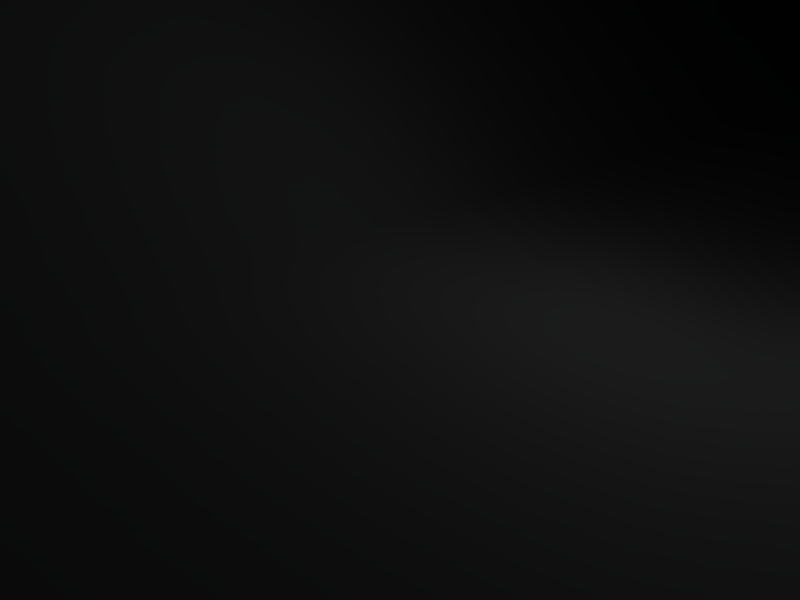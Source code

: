 # Source: slimetube.blend  (saved by Blender 2.49.0; exported with 4.5.12 LTS)
import bpy
from mathutils import Matrix  # noqa: F401  (used for matrix-valued properties, if any)

bpy.ops.wm.read_factory_settings(use_empty=True)
scene = bpy.context.scene
scene.name = 'Scene'

# ---- collections
col_collection_1 = bpy.data.collections.new('Collection 1'); scene.collection.children.link(col_collection_1)

# ---- world
world_world = bpy.data.worlds.new('World'); scene.world = world_world
world_world.color = (0.05656, 0.2208, 0.4)
world_world.use_sun_shadow = False
world_world.sun_shadow_jitter_overblur = 0.0
world_world.cycles.sampling_method = 'MANUAL'
world_world.cycles.sample_map_resolution = 256

# ---- cameras
cam_camera = bpy.data.cameras.new('Camera')
cam_camera.passepartout_alpha = 0.2
cam_camera.clip_end = 100.0
cam_camera.lens = 35.0
cam_camera.ortho_scale = 7.314
cam_camera.show_passepartout = False
cam_camera.show_safe_areas = True
cam_camera.dof.focus_distance = 0.0
cam_camera.dof.aperture_fstop = 128.0

# ---- lights
light_spot = bpy.data.lights.new('Spot', 'POINT')
light_spot.transmission_factor = 0.0
light_spot.cutoff_distance = 30.0
light_spot.energy = 100.0
light_spot.shadow_buffer_clip_start = 1.001
light_spot.shadow_soft_size = 1.0
light_spot.shadow_maximum_resolution = 0.006
light_spot.use_absolute_resolution = True
light_spot.cycles.use_multiple_importance_sampling = False

# ---- meshes
me_mesh = bpy.data.meshes.new('Mesh')
me_mesh.from_pydata([(-22.77, 77.84, 4.845), (-22.07, 130.4, 4.845), (-19.99, 130.4, 0.5604), (-19.99, 77.84, 0.5604), (-22.07, 77.84, 9.742), (-22.07, 130.4, 10.66), (-19.29, 77.84, 14.03), (-19.29, 130.4, 14.64), (-14.95, 77.84, 16.78), (-14.26, 130.4, 16.78), (-10.09, 77.84, 16.17), (-9.393, 130.4, 16.17), (-5.918, 77.84, 13.42), (-5.223, 130.4, 13.42), (-3.139, 77.84, 9.13), (-3.139, 130.4, 9.13), (-3.834, 77.84, 4.233), (-3.139, 130.4, 4.233), (-6.613, 77.84, -0.05171), (-5.918, 130.4, -0.05171), (-10.78, 77.84, -2.806), (-10.78, 130.4, -2.194), (-15.82, 77.84, -2.194), (-15.82, 130.4, -2.194), (-11.48, 23.03, 5.95), (-9.393, 23.03, 1.665), (-10.78, 23.03, 10.85), (-8.003, 23.03, 14.83), (-3.139, 23.03, 16.97), (1.899, 23.03, 16.36), (6.068, 24.01, 13.6), (8.153, 24.01, 8.705), (7.458, 24.01, 3.808), (4.678, 24.01, -0.4771), (-0.1857, 24.01, -2.007), (-5.223, 23.03, -2.007), (2.594, -32.38, 22.14), (3.983, -32.38, 17.24), (3.983, -30.43, 27.03), (7.458, -29.46, 30.4), (12.32, -27.51, 31.32), (17.36, -27.51, 29.79), (20.83, -27.51, 26.42), (21.53, -27.51, 21.52), (20.14, -28.49, 16.32), (16.66, -29.46, 12.95), (11.63, -30.43, 12.34), (7.458, -32.38, 13.57), (1.204, -72.47, 46.56), (2.594, -73.45, 41.66), (1.899, -72.47, 51.46), (4.678, -72.47, 55.74), (8.847, -73.45, 57.58), (13.71, -75.39, 56.96), (17.36, -78.31, 54.21), (18.75, -79.29, 49.31), (18.05, -80.26, 44.42), (15.27, -79.29, 40.13), (10.93, -78.31, 37.99), (6.068, -75.39, 38.6), (-7.308, -112.9, 55.65), (-5.918, -112.9, 51.37), (-7.308, -112.9, 61.16), (-3.834, -112.9, 64.83), (0.5091, -112.9, 66.67), (6.068, -112.9, 66.06), (9.542, -112.9, 63.3), (11.63, -112.9, 58.41), (10.93, -112.9, 53.51), (8.153, -112.9, 49.22), (3.289, -112.9, 47.69), (-1.749, -112.9, 47.69), (-15.82, -116.8, 54.73), (-7.308, -112.9, 55.65), (-5.918, -112.9, 51.37), (-12.17, -116.8, 45.86), (-14.95, -116.8, 63.92), (-7.308, -112.9, 61.16), (-9.393, -116.8, 71.87), (-3.834, -112.9, 64.83), (-0.1857, -117.8, 75.24), (0.5091, -112.9, 66.67), (8.847, -116.8, 73.71), (6.068, -112.9, 66.06), (16.66, -116.8, 68.2), (9.542, -112.9, 63.3), (20.14, -116.8, 59.63), (11.63, -112.9, 58.41), (18.75, -116.8, 50.76), (10.93, -112.9, 53.51), (13.02, -116.8, 42.8), (8.153, -112.9, 49.22), (4.678, -116.8, 39.43), (3.289, -112.9, 47.69), (-4.529, -116.8, 40.04), (-1.749, -112.9, 47.69), (-21.03, 130.4, 2.703), (-19.99, 104.1, 0.5604), (-21.38, 77.84, 2.703), (-22.42, 104.1, 4.845), (-22.42, 77.84, 7.294), (-22.07, 130.4, 7.753), (-20.68, 130.4, 12.65), (-22.07, 104.1, 10.2), (-16.78, 130.4, 15.71), (-19.29, 104.1, 14.33), (-17.12, 77.84, 15.4), (-9.74, 104.1, 16.17), (-11.82, 130.4, 16.48), (-14.6, 104.1, 16.78), (-12.52, 77.84, 16.48), (-5.571, 104.1, 13.42), (-7.308, 130.4, 14.79), (-3.139, 104.1, 9.13), (-4.181, 130.4, 11.27), (-3.486, 104.1, 4.233), (-3.139, 130.4, 6.682), (-6.266, 104.1, -0.05171), (-4.529, 130.4, 2.091), (-5.223, 77.84, 2.091), (-10.78, 104.1, -2.5), (-8.35, 130.4, -1.123), (-8.698, 77.84, -1.429), (-15.82, 104.1, -2.194), (-13.3, 130.4, -2.194), (-13.3, 77.84, -2.5), (-17.9, 130.4, -0.8169), (-17.12, 51.55, 5.304), (-14.69, 51.55, 1.02), (-10.43, 23.03, 3.808), (-20.68, 77.84, 11.88), (-16.43, 51.55, 10.2), (-9.393, 23.03, 12.84), (-9.045, 51.55, 16.78), (-13.65, 51.55, 14.33), (-0.62, 23.03, 16.66), (-8.003, 77.84, 14.79), (-4.094, 51.55, 16.17), (-4.529, 77.84, 11.27), (0.07486, 52.04, 13.42), (7.11, 24.01, 11.15), (-3.486, 77.84, 6.682), (2.507, 52.04, 8.824), (1.812, 52.04, 3.927), (-0.9674, 52.04, -0.3578), (-5.484, 52.04, -2.5), (-2.705, 23.52, -2.007), (-17.9, 77.84, -0.8169), (-10.52, 51.55, -2.194), (-2.705, -4.486, 5.903), (3.289, -32.38, 19.69), (-11.13, 23.03, 8.399), (-4.442, -4.486, 10.49), (-3.399, -3.513, 15.39), (4.591, -2.053, 20.59), (-5.571, 23.03, 15.9), (-0.2726, -3.026, 19.06), (9.629, -2.053, 19.52), (14.84, -27.51, 30.55), (3.983, 23.52, 14.98), (14.84, -1.566, 11.57), (13.45, -1.566, 16.46), (21.18, -27.51, 23.97), (7.805, 24.01, 6.256), (6.068, 24.01, 1.665), (13.8, -2.053, 6.515), (5.721, -3.026, 1.618), (2.246, 24.01, -1.242), (10.67, -2.539, 2.69), (14.15, -29.95, 12.65), (1.117, -4.486, 2.23), (-7.308, 23.03, -0.171), (5.721, -32.38, 15.4), (1.899, -53.08, 34.53), (3.289, -53.57, 29.64), (1.899, -72.96, 44.11), (2.941, -52.11, 39.43), (3.289, -31.41, 24.58), (6.068, -51.62, 43.26), (5.721, -29.95, 28.72), (3.289, -72.47, 53.6), (10.58, -51.13, 44.63), (9.89, -28.49, 30.86), (6.763, -72.96, 56.66), (19.1, -53.57, 40.5), (19.1, -27.51, 28.1), (15.54, -52.11, 43.56), (15.54, -76.85, 55.59), (20.14, -54.05, 35.6), (18.05, -78.8, 51.76), (19.1, -55.03, 30.55), (20.83, -28.0, 18.92), (18.4, -79.77, 46.86), (15.97, -55.03, 26.73), (18.4, -28.97, 14.64), (13.1, -78.8, 39.06), (6.763, -54.54, 26.27), (9.542, -31.41, 12.95), (11.28, -55.03, 25.35), (8.5, -76.85, 38.29), (-6.613, -112.9, 53.51), (1.551, -72.47, 49.01), (-3.052, -92.99, 52.13), (-7.308, -112.9, 58.41), (0.4223, -92.99, 61.31), (-2.705, -92.99, 57.34), (-5.571, -112.9, 63.0), (4.678, -93.47, 63.15), (-1.662, -112.9, 65.75), (11.28, -74.42, 57.27), (3.289, -112.9, 66.36), (9.89, -94.45, 62.54), (7.805, -112.9, 64.68), (15.19, -96.39, 54.89), (13.45, -95.91, 59.78), (10.58, -112.9, 60.86), (14.49, -96.88, 49.99), (11.28, -112.9, 55.96), (11.71, -96.39, 45.71), (16.66, -79.77, 42.27), (9.542, -112.9, 51.37), (7.11, -95.91, 43.87), (5.721, -112.9, 48.46), (0.7697, -112.9, 47.69), (-1.662, -93.47, 47.54), (4.331, -74.42, 40.13), (2.159, -94.45, 44.17), (-3.834, -112.9, 49.53), (-6.613, -112.9, 53.51), (-9.045, -114.9, 48.61), (-14.0, -116.8, 50.3), (-7.308, -112.9, 58.41), (-11.56, -114.9, 55.19), (-15.39, -116.8, 59.33), (-5.571, -112.9, 63.0), (-11.13, -114.9, 62.54), (-12.17, -116.8, 67.89), (0.1617, -115.4, 70.96), (-1.662, -112.9, 65.75), (-6.613, -114.9, 68.35), (-4.789, -117.3, 73.56), (7.458, -114.9, 69.88), (3.289, -112.9, 66.36), (4.331, -117.3, 74.48), (7.805, -112.9, 64.68), (12.76, -116.8, 70.96), (15.88, -114.9, 59.02), (10.58, -112.9, 60.86), (13.1, -114.9, 65.75), (18.4, -116.8, 63.92), (14.84, -114.9, 52.13), (11.28, -112.9, 55.96), (19.44, -116.8, 55.19), (9.542, -112.9, 51.37), (15.88, -116.8, 46.78), (5.721, -112.9, 48.46), (10.58, -114.9, 46.01), (8.847, -116.8, 41.11), (-3.139, -114.9, 43.87), (0.7697, -112.9, 47.69), (3.983, -114.9, 43.56), (0.07486, -116.8, 39.74), (-3.834, -112.9, 49.53), (-8.35, -116.8, 42.95), (-21.21, 104.1, 2.703), (-22.25, 104.1, 7.523), (-20.68, 104.1, 12.27), (-16.95, 104.1, 15.56), (-12.17, 104.1, 16.48), (-7.655, 104.1, 14.79), (-4.355, 104.1, 11.27), (-3.313, 104.1, 6.682), (-4.876, 104.1, 2.091), (-8.524, 104.1, -1.276), (-13.3, 104.1, -2.347), (-17.9, 104.1, -0.8169), (-15.91, 51.55, 3.162), (-16.78, 51.55, 7.753), (-15.04, 51.55, 12.27), (-11.35, 51.55, 15.56), (-6.57, 51.55, 16.48), (-2.01, 51.8, 14.79), (1.291, 52.04, 11.12), (2.159, 52.04, 6.376), (0.4223, 52.04, 1.785), (-3.226, 52.04, -1.429), (-8.003, 51.8, -2.347), (-12.61, 51.55, -0.5873), (-3.573, -4.486, 8.199), (-3.921, -3.999, 12.94), (-1.836, -3.269, 17.23), (2.159, -2.539, 19.83), (7.11, -2.053, 20.06), (11.54, -1.809, 17.99), (14.15, -1.566, 14.01), (14.32, -1.809, 9.04), (12.23, -2.296, 4.602), (8.196, -2.783, 2.154), (3.419, -3.756, 1.924), (-0.7937, -4.486, 4.067), (2.594, -53.32, 32.09), (2.42, -52.59, 36.98), (4.505, -51.86, 41.34), (8.326, -51.38, 43.95), (13.06, -51.62, 44.1), (17.32, -52.84, 42.03), (19.62, -53.81, 38.05), (19.62, -54.54, 33.08), (17.53, -55.03, 28.64), (13.62, -55.03, 26.04), (9.021, -54.78, 25.81), (5.026, -54.05, 27.95), (-2.357, -93.23, 49.84), (-2.878, -92.99, 54.73), (-1.141, -92.99, 59.33), (2.55, -93.23, 62.23), (7.284, -93.96, 62.84), (11.67, -95.18, 61.16), (14.32, -96.15, 57.34), (14.84, -96.64, 52.44), (13.1, -96.64, 47.85), (9.412, -96.15, 44.79), (4.635, -95.18, 44.02), (0.2486, -93.96, 45.86), (-10.3, -114.9, 51.9), (-11.35, -114.9, 58.87), (-8.871, -114.9, 65.45), (-3.226, -115.1, 69.65), (3.81, -115.1, 70.42), (10.28, -114.9, 67.82), (14.49, -114.9, 62.39), (15.36, -114.9, 55.58), (12.71, -114.9, 49.07), (7.284, -114.9, 44.79), (0.4223, -114.9, 43.72), (-6.092, -114.9, 46.24)], [], [(96, 2, 97, 264), (1, 96, 264, 99), (264, 97, 3, 98), (98, 0, 99, 264), (100, 4, 103, 265), (0, 100, 265, 99), (265, 103, 5, 101), (99, 265, 101, 1), (102, 5, 103, 266), (7, 102, 266, 105), (266, 103, 4, 130), (105, 266, 130, 6), (104, 7, 105, 267), (9, 104, 267, 109), (267, 105, 6, 106), (109, 267, 106, 8), (108, 9, 109, 268), (11, 108, 268, 107), (268, 109, 8, 110), (107, 268, 110, 10), (112, 11, 107, 269), (13, 112, 269, 111), (269, 107, 10, 136), (111, 269, 136, 12), (114, 13, 111, 270), (15, 114, 270, 113), (270, 111, 12, 138), (113, 270, 138, 14), (116, 15, 113, 271), (17, 116, 271, 115), (271, 113, 14, 141), (115, 271, 141, 16), (118, 17, 115, 272), (19, 118, 272, 117), (272, 115, 16, 119), (117, 272, 119, 18), (121, 19, 117, 273), (21, 121, 273, 120), (273, 117, 18, 122), (120, 273, 122, 20), (124, 21, 120, 274), (23, 124, 274, 123), (274, 120, 20, 125), (123, 274, 125, 22), (126, 23, 123, 275), (2, 126, 275, 97), (275, 123, 22, 147), (97, 275, 147, 3), (98, 3, 128, 276), (0, 98, 276, 127), (276, 128, 25, 129), (127, 276, 129, 24), (100, 0, 127, 277), (4, 100, 277, 131), (277, 127, 24, 151), (131, 277, 151, 26), (130, 4, 131, 278), (6, 130, 278, 134), (278, 131, 26, 132), (134, 278, 132, 27), (106, 6, 134, 279), (8, 106, 279, 133), (279, 134, 27, 155), (133, 279, 155, 28), (110, 8, 133, 280), (10, 110, 280, 137), (280, 133, 28, 135), (137, 280, 135, 29), (136, 10, 137, 281), (12, 136, 281, 139), (281, 137, 29, 159), (139, 281, 159, 30), (138, 12, 139, 282), (14, 138, 282, 142), (282, 139, 30, 140), (142, 282, 140, 31), (141, 14, 142, 283), (16, 141, 283, 143), (283, 142, 31, 163), (143, 283, 163, 32), (119, 16, 143, 284), (18, 119, 284, 144), (284, 143, 32, 164), (144, 284, 164, 33), (122, 18, 144, 285), (20, 122, 285, 145), (285, 144, 33, 167), (145, 285, 167, 34), (125, 20, 145, 286), (22, 125, 286, 148), (286, 145, 34, 146), (148, 286, 146, 35), (147, 22, 148, 287), (3, 147, 287, 128), (287, 148, 35, 171), (128, 287, 171, 25), (129, 25, 149, 288), (24, 129, 288, 152), (288, 149, 37, 150), (152, 288, 150, 36), (151, 24, 152, 289), (26, 151, 289, 153), (289, 152, 36, 177), (153, 289, 177, 38), (132, 26, 153, 290), (27, 132, 290, 156), (290, 153, 38, 179), (156, 290, 179, 39), (155, 27, 156, 291), (28, 155, 291, 154), (291, 156, 39, 182), (154, 291, 182, 40), (135, 28, 154, 292), (29, 135, 292, 157), (292, 154, 40, 158), (157, 292, 158, 41), (159, 29, 157, 293), (30, 159, 293, 161), (293, 157, 41, 185), (161, 293, 185, 42), (140, 30, 161, 294), (31, 140, 294, 160), (294, 161, 42, 162), (160, 294, 162, 43), (163, 31, 160, 295), (32, 163, 295, 165), (295, 160, 43, 191), (165, 295, 191, 44), (164, 32, 165, 296), (33, 164, 296, 168), (296, 165, 44, 194), (168, 296, 194, 45), (167, 33, 168, 297), (34, 167, 297, 166), (297, 168, 45, 169), (166, 297, 169, 46), (146, 34, 166, 298), (35, 146, 298, 170), (298, 166, 46, 197), (170, 298, 197, 47), (171, 35, 170, 299), (25, 171, 299, 149), (299, 170, 47, 172), (149, 299, 172, 37), (150, 37, 174, 300), (36, 150, 300, 173), (300, 174, 49, 175), (173, 300, 175, 48), (177, 36, 173, 301), (38, 177, 301, 176), (301, 173, 48, 201), (176, 301, 201, 50), (179, 38, 176, 302), (39, 179, 302, 178), (302, 176, 50, 180), (178, 302, 180, 51), (182, 39, 178, 303), (40, 182, 303, 181), (303, 178, 51, 183), (181, 303, 183, 52), (158, 40, 181, 304), (41, 158, 304, 186), (304, 181, 52, 209), (186, 304, 209, 53), (185, 41, 186, 305), (42, 185, 305, 184), (305, 186, 53, 187), (184, 305, 187, 54), (162, 42, 184, 306), (43, 162, 306, 188), (306, 184, 54, 189), (188, 306, 189, 55), (191, 43, 188, 307), (44, 191, 307, 190), (307, 188, 55, 192), (190, 307, 192, 56), (194, 44, 190, 308), (45, 194, 308, 193), (308, 190, 56, 219), (193, 308, 219, 57), (169, 45, 193, 309), (46, 169, 309, 198), (309, 193, 57, 195), (198, 309, 195, 58), (197, 46, 198, 310), (47, 197, 310, 196), (310, 198, 58, 199), (196, 310, 199, 59), (172, 47, 196, 311), (37, 172, 311, 174), (311, 196, 59, 225), (174, 311, 225, 49), (175, 49, 224, 312), (48, 175, 312, 202), (312, 224, 61, 200), (202, 312, 200, 60), (201, 48, 202, 313), (50, 201, 313, 205), (313, 202, 60, 203), (205, 313, 203, 62), (180, 50, 205, 314), (51, 180, 314, 204), (314, 205, 62, 206), (204, 314, 206, 63), (183, 51, 204, 315), (52, 183, 315, 207), (315, 204, 63, 208), (207, 315, 208, 64), (209, 52, 207, 316), (53, 209, 316, 211), (316, 207, 64, 210), (211, 316, 210, 65), (187, 53, 211, 317), (54, 187, 317, 214), (317, 211, 65, 212), (214, 317, 212, 66), (189, 54, 214, 318), (55, 189, 318, 213), (318, 214, 66, 215), (213, 318, 215, 67), (192, 55, 213, 319), (56, 192, 319, 216), (319, 213, 67, 217), (216, 319, 217, 68), (219, 56, 216, 320), (57, 219, 320, 218), (320, 216, 68, 220), (218, 320, 220, 69), (195, 57, 218, 321), (58, 195, 321, 221), (321, 218, 69, 222), (221, 321, 222, 70), (199, 58, 221, 322), (59, 199, 322, 226), (322, 221, 70, 223), (226, 322, 223, 71), (225, 59, 226, 323), (49, 225, 323, 224), (323, 226, 71, 227), (224, 323, 227, 61), (232, 72, 230, 324), (73, 232, 324, 228), (324, 230, 75, 229), (228, 324, 229, 74), (235, 76, 233, 325), (77, 235, 325, 231), (325, 233, 72, 232), (231, 325, 232, 73), (239, 78, 236, 326), (79, 239, 326, 234), (326, 236, 76, 235), (234, 326, 235, 77), (237, 80, 240, 327), (81, 237, 327, 238), (327, 240, 78, 239), (238, 327, 239, 79), (241, 82, 243, 328), (83, 241, 328, 242), (328, 243, 80, 237), (242, 328, 237, 81), (248, 84, 245, 329), (85, 248, 329, 244), (329, 245, 82, 241), (244, 329, 241, 83), (246, 86, 249, 330), (87, 246, 330, 247), (330, 249, 84, 248), (247, 330, 248, 85), (250, 88, 252, 331), (89, 250, 331, 251), (331, 252, 86, 246), (251, 331, 246, 87), (256, 90, 254, 332), (91, 256, 332, 253), (332, 254, 88, 250), (253, 332, 250, 89), (260, 92, 257, 333), (93, 260, 333, 255), (333, 257, 90, 256), (255, 333, 256, 91), (258, 94, 261, 334), (95, 258, 334, 259), (334, 261, 92, 260), (259, 334, 260, 93), (229, 75, 263, 335), (74, 229, 335, 262), (335, 263, 94, 258), (262, 335, 258, 95)])
me_mesh.polygons.foreach_set('use_smooth', [True] * 288)
_uv = me_mesh.uv_layers.new(name='UVTex')
_uv.uv.foreach_set('vector', [0.9512, 0.9863, 0.9609, 0.9863, 0.9609, 0.8877, 0.9512, 0.8877, 0.9414, 0.9863, 0.9512, 0.9863, 0.9512, 0.8877, 0.9414, 0.8877, 0.9512, 0.8877, 0.9609, 0.8877, 0.9609, 0.7891, 0.9512, 0.7891, 0.9512, 0.7891, 0.9414, 0.7891, 0.9414, 0.8877, 0.9512, 0.8877, 0.9326, 0.7891, 0.9238, 0.7891, 0.9238, 0.8877, 0.9319, 0.8877, 0.9414, 0.7891, 0.9326, 0.7891, 0.9319, 0.8877, 0.9414, 0.8877, 0.9319, 0.8877, 0.9238, 0.8877, 0.9238, 0.9863, 0.9326, 0.9863, 0.9414, 0.8877, 0.9319, 0.8877, 0.9326, 0.9863, 0.9414, 0.9863, 0.915, 0.9863, 0.9238, 0.9863, 0.9238, 0.8877, 0.9154, 0.8877, 0.9062, 0.9863, 0.915, 0.9863, 0.9154, 0.8877, 0.9062, 0.8877, 0.9154, 0.8877, 0.9238, 0.8877, 0.9238, 0.7891, 0.915, 0.7891, 0.9062, 0.8877, 0.9154, 0.8877, 0.915, 0.7891, 0.9062, 0.7891, 0.8965, 0.9863, 0.9062, 0.9863, 0.9062, 0.8877, 0.8958, 0.8877, 0.8867, 0.9863, 0.8965, 0.9863, 0.8958, 0.8877, 0.8867, 0.8877, 0.8958, 0.8877, 0.9062, 0.8877, 0.9062, 0.7891, 0.8965, 0.7891, 0.8867, 0.8877, 0.8958, 0.8877, 0.8965, 0.7891, 0.8867, 0.7891, 0.8789, 0.9863, 0.8867, 0.9863, 0.8867, 0.8877, 0.8789, 0.8877, 0.8711, 0.9863, 0.8789, 0.9863, 0.8789, 0.8877, 0.8711, 0.8877, 0.8789, 0.8877, 0.8867, 0.8877, 0.8867, 0.7891, 0.8789, 0.7891, 0.8711, 0.8877, 0.8789, 0.8877, 0.8789, 0.7891, 0.8711, 0.7891, 0.8789, 0.9863, 0.8711, 0.9863, 0.8711, 0.8877, 0.8789, 0.8877, 0.8867, 0.9863, 0.8789, 0.9863, 0.8789, 0.8877, 0.8867, 0.8877, 0.8789, 0.8877, 0.8711, 0.8877, 0.8711, 0.7891, 0.8789, 0.7891, 0.8867, 0.8877, 0.8789, 0.8877, 0.8789, 0.7891, 0.8867, 0.7891, 0.8965, 0.9863, 0.8867, 0.9863, 0.8867, 0.8877, 0.8965, 0.8877, 0.9062, 0.9863, 0.8965, 0.9863, 0.8965, 0.8877, 0.9062, 0.8877, 0.8965, 0.8877, 0.8867, 0.8877, 0.8867, 0.7891, 0.8965, 0.7891, 0.9062, 0.8877, 0.8965, 0.8877, 0.8965, 0.7891, 0.9062, 0.7891, 0.915, 0.9863, 0.9062, 0.9863, 0.9062, 0.8877, 0.915, 0.8877, 0.9238, 0.9863, 0.915, 0.9863, 0.915, 0.8877, 0.9238, 0.8877, 0.915, 0.8877, 0.9062, 0.8877, 0.9062, 0.7891, 0.915, 0.7891, 0.9238, 0.8877, 0.915, 0.8877, 0.915, 0.7891, 0.9238, 0.7891, 0.9326, 0.9863, 0.9238, 0.9863, 0.9238, 0.8877, 0.9326, 0.8877, 0.9414, 0.9863, 0.9326, 0.9863, 0.9326, 0.8877, 0.9414, 0.8877, 0.9326, 0.8877, 0.9238, 0.8877, 0.9238, 0.7891, 0.9326, 0.7891, 0.9414, 0.8877, 0.9326, 0.8877, 0.9326, 0.7891, 0.9414, 0.7891, 0.9512, 0.9863, 0.9414, 0.9863, 0.9414, 0.8877, 0.9519, 0.8877, 0.9609, 0.9863, 0.9512, 0.9863, 0.9519, 0.8877, 0.9609, 0.8877, 0.9519, 0.8877, 0.9414, 0.8877, 0.9414, 0.7891, 0.9512, 0.7891, 0.9609, 0.8877, 0.9519, 0.8877, 0.9512, 0.7891, 0.9609, 0.7891, 0.9697, 0.9863, 0.9609, 0.9863, 0.9609, 0.8877, 0.9697, 0.8877, 0.9785, 0.9863, 0.9697, 0.9863, 0.9697, 0.8877, 0.9785, 0.8877, 0.9697, 0.8877, 0.9609, 0.8877, 0.9609, 0.7891, 0.9697, 0.7891, 0.9785, 0.8877, 0.9697, 0.8877, 0.9697, 0.7891, 0.9785, 0.7891, 0.9697, 0.9863, 0.9785, 0.9863, 0.9785, 0.8877, 0.9697, 0.8877, 0.9609, 0.9863, 0.9697, 0.9863, 0.9697, 0.8877, 0.9609, 0.8877, 0.9697, 0.8877, 0.9785, 0.8877, 0.9785, 0.7891, 0.9697, 0.7891, 0.9609, 0.8877, 0.9697, 0.8877, 0.9697, 0.7891, 0.9609, 0.7891, 0.9512, 0.7891, 0.9609, 0.7891, 0.9609, 0.6787, 0.9512, 0.6787, 0.9414, 0.7891, 0.9512, 0.7891, 0.9512, 0.6787, 0.9414, 0.6787, 0.9512, 0.6787, 0.9609, 0.6787, 0.9609, 0.5684, 0.9512, 0.5684, 0.9414, 0.6787, 0.9512, 0.6787, 0.9512, 0.5684, 0.9414, 0.5684, 0.9326, 0.7891, 0.9414, 0.7891, 0.9414, 0.6787, 0.9326, 0.6787, 0.9238, 0.7891, 0.9326, 0.7891, 0.9326, 0.6787, 0.9238, 0.6787, 0.9326, 0.6787, 0.9414, 0.6787, 0.9414, 0.5684, 0.9326, 0.5684, 0.9238, 0.6787, 0.9326, 0.6787, 0.9326, 0.5684, 0.9238, 0.5684, 0.915, 0.7891, 0.9238, 0.7891, 0.9238, 0.6787, 0.9147, 0.6787, 0.9062, 0.7891, 0.915, 0.7891, 0.9147, 0.6787, 0.9062, 0.6787, 0.9147, 0.6787, 0.9238, 0.6787, 0.9238, 0.5684, 0.915, 0.5684, 0.9062, 0.6787, 0.9147, 0.6787, 0.915, 0.5684, 0.9062, 0.5684, 0.8965, 0.7891, 0.9062, 0.7891, 0.9062, 0.6787, 0.897, 0.6787, 0.8867, 0.7891, 0.8965, 0.7891, 0.897, 0.6787, 0.8867, 0.6787, 0.897, 0.6787, 0.9062, 0.6787, 0.9062, 0.5684, 0.8965, 0.5684, 0.8867, 0.6787, 0.897, 0.6787, 0.8965, 0.5684, 0.8867, 0.5684, 0.8789, 0.7891, 0.8867, 0.7891, 0.8867, 0.6787, 0.879, 0.6787, 0.8711, 0.7891, 0.8789, 0.7891, 0.879, 0.6787, 0.8711, 0.6787, 0.879, 0.6787, 0.8867, 0.6787, 0.8867, 0.5684, 0.8789, 0.5684, 0.8711, 0.6787, 0.879, 0.6787, 0.8789, 0.5684, 0.8711, 0.5684, 0.8789, 0.7891, 0.8711, 0.7891, 0.8711, 0.6787, 0.8787, 0.6777, 0.8867, 0.7891, 0.8789, 0.7891, 0.8787, 0.6777, 0.8867, 0.6787, 0.8787, 0.6777, 0.8711, 0.6787, 0.8711, 0.5684, 0.8789, 0.5684, 0.8867, 0.6787, 0.8787, 0.6777, 0.8789, 0.5684, 0.8867, 0.5684, 0.8965, 0.7891, 0.8867, 0.7891, 0.8867, 0.6787, 0.8959, 0.6787, 0.9062, 0.7891, 0.8965, 0.7891, 0.8959, 0.6787, 0.9062, 0.6787, 0.8959, 0.6787, 0.8867, 0.6787, 0.8867, 0.5684, 0.8965, 0.5684, 0.9062, 0.6787, 0.8959, 0.6787, 0.8965, 0.5684, 0.9062, 0.5684, 0.915, 0.7891, 0.9062, 0.7891, 0.9062, 0.6787, 0.915, 0.6787, 0.9238, 0.7891, 0.915, 0.7891, 0.915, 0.6787, 0.9238, 0.6787, 0.915, 0.6787, 0.9062, 0.6787, 0.9062, 0.5684, 0.915, 0.5684, 0.9238, 0.6787, 0.915, 0.6787, 0.915, 0.5684, 0.9238, 0.5684, 0.9326, 0.7891, 0.9238, 0.7891, 0.9238, 0.6787, 0.9326, 0.6787, 0.9414, 0.7891, 0.9326, 0.7891, 0.9326, 0.6787, 0.9414, 0.6787, 0.9326, 0.6787, 0.9238, 0.6787, 0.9238, 0.5684, 0.9326, 0.5684, 0.9414, 0.6787, 0.9326, 0.6787, 0.9326, 0.5684, 0.9414, 0.5684, 0.9512, 0.7891, 0.9414, 0.7891, 0.9414, 0.6787, 0.9505, 0.6787, 0.9609, 0.7891, 0.9512, 0.7891, 0.9505, 0.6787, 0.9609, 0.6787, 0.9505, 0.6787, 0.9414, 0.6787, 0.9414, 0.5684, 0.9512, 0.5684, 0.9609, 0.6787, 0.9505, 0.6787, 0.9512, 0.5684, 0.9609, 0.5684, 0.9697, 0.7891, 0.9609, 0.7891, 0.9609, 0.6787, 0.9696, 0.6797, 0.9785, 0.7891, 0.9697, 0.7891, 0.9696, 0.6797, 0.9785, 0.6787, 0.9696, 0.6797, 0.9609, 0.6787, 0.9609, 0.5684, 0.9697, 0.5684, 0.9785, 0.6787, 0.9696, 0.6797, 0.9697, 0.5684, 0.9785, 0.5684, 0.9697, 0.7891, 0.9785, 0.7891, 0.9785, 0.6787, 0.9697, 0.6787, 0.9609, 0.7891, 0.9697, 0.7891, 0.9697, 0.6787, 0.9609, 0.6787, 0.9697, 0.6787, 0.9785, 0.6787, 0.9785, 0.5684, 0.9697, 0.5684, 0.9609, 0.6787, 0.9697, 0.6787, 0.9697, 0.5684, 0.9609, 0.5684, 0.9512, 0.5684, 0.9609, 0.5684, 0.9609, 0.4766, 0.9518, 0.4766, 0.9414, 0.5684, 0.9512, 0.5684, 0.9518, 0.4766, 0.9414, 0.4766, 0.9518, 0.4766, 0.9609, 0.4766, 0.9609, 0.3848, 0.9512, 0.3848, 0.9414, 0.4766, 0.9518, 0.4766, 0.9512, 0.3848, 0.9414, 0.3848, 0.9326, 0.5684, 0.9414, 0.5684, 0.9414, 0.4766, 0.933, 0.4752, 0.9238, 0.5684, 0.9326, 0.5684, 0.933, 0.4752, 0.9238, 0.4766, 0.933, 0.4752, 0.9414, 0.4766, 0.9414, 0.3848, 0.9326, 0.3848, 0.9238, 0.4766, 0.933, 0.4752, 0.9326, 0.3848, 0.9238, 0.3848, 0.915, 0.5684, 0.9238, 0.5684, 0.9238, 0.4766, 0.9146, 0.4758, 0.9062, 0.5684, 0.915, 0.5684, 0.9146, 0.4758, 0.9062, 0.4766, 0.9146, 0.4758, 0.9238, 0.4766, 0.9238, 0.3848, 0.915, 0.3848, 0.9062, 0.4766, 0.9146, 0.4758, 0.915, 0.3848, 0.9062, 0.3848, 0.8965, 0.5684, 0.9062, 0.5684, 0.9062, 0.4766, 0.897, 0.4751, 0.8867, 0.5684, 0.8965, 0.5684, 0.897, 0.4751, 0.8867, 0.4766, 0.897, 0.4751, 0.9062, 0.4766, 0.9062, 0.3848, 0.8965, 0.3848, 0.8867, 0.4766, 0.897, 0.4751, 0.8965, 0.3848, 0.8867, 0.3848, 0.8789, 0.5684, 0.8867, 0.5684, 0.8867, 0.4766, 0.8789, 0.4766, 0.8711, 0.5684, 0.8789, 0.5684, 0.8789, 0.4766, 0.8711, 0.4766, 0.8789, 0.4766, 0.8867, 0.4766, 0.8867, 0.3848, 0.8789, 0.3848, 0.8711, 0.4766, 0.8789, 0.4766, 0.8789, 0.3848, 0.8711, 0.3848, 0.8789, 0.5684, 0.8711, 0.5684, 0.8711, 0.4766, 0.8798, 0.4772, 0.8867, 0.5684, 0.8789, 0.5684, 0.8798, 0.4772, 0.8867, 0.4766, 0.8798, 0.4772, 0.8711, 0.4766, 0.8711, 0.3848, 0.8789, 0.3848, 0.8867, 0.4766, 0.8798, 0.4772, 0.8789, 0.3848, 0.8867, 0.3848, 0.8965, 0.5684, 0.8867, 0.5684, 0.8867, 0.4766, 0.8965, 0.4766, 0.9062, 0.5684, 0.8965, 0.5684, 0.8965, 0.4766, 0.9062, 0.4766, 0.8965, 0.4766, 0.8867, 0.4766, 0.8867, 0.3848, 0.8965, 0.3848, 0.9062, 0.4766, 0.8965, 0.4766, 0.8965, 0.3848, 0.9062, 0.3848, 0.915, 0.5684, 0.9062, 0.5684, 0.9062, 0.4766, 0.9146, 0.4773, 0.9238, 0.5684, 0.915, 0.5684, 0.9146, 0.4773, 0.9238, 0.4766, 0.9146, 0.4773, 0.9062, 0.4766, 0.9062, 0.3848, 0.915, 0.3848, 0.9238, 0.4766, 0.9146, 0.4773, 0.915, 0.3848, 0.9238, 0.3848, 0.9326, 0.5684, 0.9238, 0.5684, 0.9238, 0.4766, 0.9333, 0.4774, 0.9414, 0.5684, 0.9326, 0.5684, 0.9333, 0.4774, 0.9414, 0.4766, 0.9333, 0.4774, 0.9238, 0.4766, 0.9238, 0.3848, 0.9326, 0.3848, 0.9414, 0.4766, 0.9333, 0.4774, 0.9326, 0.3848, 0.9414, 0.3848, 0.9512, 0.5684, 0.9414, 0.5684, 0.9414, 0.4766, 0.9508, 0.4773, 0.9609, 0.5684, 0.9512, 0.5684, 0.9508, 0.4773, 0.9609, 0.4766, 0.9508, 0.4773, 0.9414, 0.4766, 0.9414, 0.3848, 0.9512, 0.3848, 0.9609, 0.4766, 0.9508, 0.4773, 0.9512, 0.3848, 0.9609, 0.3848, 0.9697, 0.5684, 0.9609, 0.5684, 0.9609, 0.4766, 0.9703, 0.4774, 0.9785, 0.5684, 0.9697, 0.5684, 0.9703, 0.4774, 0.9785, 0.4766, 0.9703, 0.4774, 0.9609, 0.4766, 0.9609, 0.3848, 0.9697, 0.3848, 0.9785, 0.4766, 0.9703, 0.4774, 0.9697, 0.3848, 0.9785, 0.3848, 0.9697, 0.5684, 0.9785, 0.5684, 0.9785, 0.4766, 0.969, 0.4766, 0.9609, 0.5684, 0.9697, 0.5684, 0.969, 0.4766, 0.9609, 0.4766, 0.969, 0.4766, 0.9785, 0.4766, 0.9785, 0.3848, 0.9697, 0.3848, 0.9609, 0.4766, 0.969, 0.4766, 0.9697, 0.3848, 0.9609, 0.3848, 0.9512, 0.3848, 0.9609, 0.3848, 0.9609, 0.2871, 0.9518, 0.2861, 0.9414, 0.3848, 0.9512, 0.3848, 0.9518, 0.2861, 0.9414, 0.2871, 0.9518, 0.2861, 0.9609, 0.2871, 0.9609, 0.1895, 0.9512, 0.1895, 0.9414, 0.2871, 0.9518, 0.2861, 0.9512, 0.1895, 0.9414, 0.1895, 0.9326, 0.3848, 0.9414, 0.3848, 0.9414, 0.2871, 0.9317, 0.2889, 0.9238, 0.3848, 0.9326, 0.3848, 0.9317, 0.2889, 0.9238, 0.2871, 0.9317, 0.2889, 0.9414, 0.2871, 0.9414, 0.1895, 0.9326, 0.1895, 0.9238, 0.2871, 0.9317, 0.2889, 0.9326, 0.1895, 0.9238, 0.1895, 0.915, 0.3848, 0.9238, 0.3848, 0.9238, 0.2871, 0.9153, 0.2882, 0.9062, 0.3848, 0.915, 0.3848, 0.9153, 0.2882, 0.9062, 0.2871, 0.9153, 0.2882, 0.9238, 0.2871, 0.9238, 0.1895, 0.915, 0.1895, 0.9062, 0.2871, 0.9153, 0.2882, 0.915, 0.1895, 0.9062, 0.1895, 0.8965, 0.3848, 0.9062, 0.3848, 0.9062, 0.2871, 0.896, 0.29, 0.8867, 0.3848, 0.8965, 0.3848, 0.896, 0.29, 0.8867, 0.2871, 0.896, 0.29, 0.9062, 0.2871, 0.9062, 0.1895, 0.8965, 0.1895, 0.8867, 0.2871, 0.896, 0.29, 0.8965, 0.1895, 0.8867, 0.1895, 0.8789, 0.3848, 0.8867, 0.3848, 0.8867, 0.2871, 0.8789, 0.2891, 0.8711, 0.3848, 0.8789, 0.3848, 0.8789, 0.2891, 0.8711, 0.2871, 0.8789, 0.2891, 0.8867, 0.2871, 0.8867, 0.1895, 0.8789, 0.1895, 0.8711, 0.2871, 0.8789, 0.2891, 0.8789, 0.1895, 0.8711, 0.1895, 0.8789, 0.3848, 0.8711, 0.3848, 0.8711, 0.2871, 0.8778, 0.2893, 0.8867, 0.3848, 0.8789, 0.3848, 0.8778, 0.2893, 0.8867, 0.2871, 0.8778, 0.2893, 0.8711, 0.2871, 0.8711, 0.1895, 0.8789, 0.1895, 0.8867, 0.2871, 0.8778, 0.2893, 0.8789, 0.1895, 0.8867, 0.1895, 0.8965, 0.3848, 0.8867, 0.3848, 0.8867, 0.2871, 0.8959, 0.2879, 0.9062, 0.3848, 0.8965, 0.3848, 0.8959, 0.2879, 0.9062, 0.2871, 0.8959, 0.2879, 0.8867, 0.2871, 0.8867, 0.1895, 0.8965, 0.1895, 0.9062, 0.2871, 0.8959, 0.2879, 0.8965, 0.1895, 0.9062, 0.1895, 0.915, 0.3848, 0.9062, 0.3848, 0.9062, 0.2871, 0.9153, 0.2872, 0.9238, 0.3848, 0.915, 0.3848, 0.9153, 0.2872, 0.9238, 0.2871, 0.9153, 0.2872, 0.9062, 0.2871, 0.9062, 0.1895, 0.915, 0.1895, 0.9238, 0.2871, 0.9153, 0.2872, 0.915, 0.1895, 0.9238, 0.1895, 0.9326, 0.3848, 0.9238, 0.3848, 0.9238, 0.2871, 0.9329, 0.2853, 0.9414, 0.3848, 0.9326, 0.3848, 0.9329, 0.2853, 0.9414, 0.2871, 0.9329, 0.2853, 0.9238, 0.2871, 0.9238, 0.1895, 0.9326, 0.1895, 0.9414, 0.2871, 0.9329, 0.2853, 0.9326, 0.1895, 0.9414, 0.1895, 0.9512, 0.3848, 0.9414, 0.3848, 0.9414, 0.2871, 0.9518, 0.2852, 0.9609, 0.3848, 0.9512, 0.3848, 0.9518, 0.2852, 0.9609, 0.2871, 0.9518, 0.2852, 0.9414, 0.2871, 0.9414, 0.1895, 0.9512, 0.1895, 0.9609, 0.2871, 0.9518, 0.2852, 0.9512, 0.1895, 0.9609, 0.1895, 0.9697, 0.3848, 0.9609, 0.3848, 0.9609, 0.2871, 0.969, 0.2826, 0.9785, 0.3848, 0.9697, 0.3848, 0.969, 0.2826, 0.9785, 0.2871, 0.969, 0.2826, 0.9609, 0.2871, 0.9609, 0.1895, 0.9697, 0.1895, 0.9785, 0.2871, 0.969, 0.2826, 0.9697, 0.1895, 0.9785, 0.1895, 0.9697, 0.3848, 0.9785, 0.3848, 0.9785, 0.2871, 0.9704, 0.2852, 0.9609, 0.3848, 0.9697, 0.3848, 0.9704, 0.2852, 0.9609, 0.2871, 0.9704, 0.2852, 0.9785, 0.2871, 0.9785, 0.1895, 0.9697, 0.1895, 0.9609, 0.2871, 0.9704, 0.2852, 0.9697, 0.1895, 0.9609, 0.1895, 0.9512, 0.1895, 0.9609, 0.1895, 0.9609, 0.1025, 0.9504, 0.1034, 0.9414, 0.1895, 0.9512, 0.1895, 0.9504, 0.1034, 0.9414, 0.1025, 0.9504, 0.1034, 0.9609, 0.1025, 0.9609, 0.01562, 0.9512, 0.01562, 0.9414, 0.1025, 0.9504, 0.1034, 0.9512, 0.01562, 0.9414, 0.01562, 0.9326, 0.1895, 0.9414, 0.1895, 0.9414, 0.1025, 0.9331, 0.1025, 0.9238, 0.1895, 0.9326, 0.1895, 0.9331, 0.1025, 0.9238, 0.1025, 0.9331, 0.1025, 0.9414, 0.1025, 0.9414, 0.01562, 0.9326, 0.01562, 0.9238, 0.1025, 0.9331, 0.1025, 0.9326, 0.01562, 0.9238, 0.01562, 0.915, 0.1895, 0.9238, 0.1895, 0.9238, 0.1025, 0.9144, 0.1025, 0.9062, 0.1895, 0.915, 0.1895, 0.9144, 0.1025, 0.9063, 0.1025, 0.9144, 0.1025, 0.9238, 0.1025, 0.9238, 0.01562, 0.915, 0.01562, 0.9063, 0.1025, 0.9144, 0.1025, 0.915, 0.01562, 0.9062, 0.01562, 0.8965, 0.1895, 0.9062, 0.1895, 0.9062, 0.1025, 0.8964, 0.1015, 0.8867, 0.1895, 0.8965, 0.1895, 0.8964, 0.1015, 0.8867, 0.1025, 0.8964, 0.1015, 0.9062, 0.1025, 0.9062, 0.01562, 0.8965, 0.01562, 0.8867, 0.1025, 0.8964, 0.1015, 0.8965, 0.01562, 0.8867, 0.01562, 0.8789, 0.1895, 0.8867, 0.1895, 0.8867, 0.1025, 0.8791, 0.1004, 0.8711, 0.1895, 0.8789, 0.1895, 0.8791, 0.1004, 0.8711, 0.1025, 0.8791, 0.1004, 0.8867, 0.1025, 0.8867, 0.01562, 0.8789, 0.01562, 0.8711, 0.1025, 0.8791, 0.1004, 0.8789, 0.01562, 0.8711, 0.01562, 0.8789, 0.1895, 0.8711, 0.1895, 0.8711, 0.1025, 0.8797, 0.09954, 0.8867, 0.1895, 0.8789, 0.1895, 0.8797, 0.09954, 0.8867, 0.1025, 0.8797, 0.09954, 0.8711, 0.1025, 0.8711, 0.01562, 0.8789, 0.01562, 0.8867, 0.1025, 0.8797, 0.09954, 0.8789, 0.01562, 0.8867, 0.01562, 0.8965, 0.1895, 0.8867, 0.1895, 0.8867, 0.1025, 0.8967, 0.1013, 0.9062, 0.1895, 0.8965, 0.1895, 0.8967, 0.1013, 0.9062, 0.1025, 0.8967, 0.1013, 0.8867, 0.1025, 0.8867, 0.01562, 0.8965, 0.01562, 0.9062, 0.1025, 0.8967, 0.1013, 0.8965, 0.01562, 0.9062, 0.01562, 0.915, 0.1895, 0.9062, 0.1895, 0.9063, 0.1025, 0.9152, 0.1013, 0.9238, 0.1895, 0.915, 0.1895, 0.9152, 0.1013, 0.9238, 0.1025, 0.9152, 0.1013, 0.9063, 0.1025, 0.9062, 0.01562, 0.915, 0.01562, 0.9238, 0.1025, 0.9152, 0.1013, 0.915, 0.01562, 0.9238, 0.01562, 0.9326, 0.1895, 0.9238, 0.1895, 0.9238, 0.1025, 0.9324, 0.1039, 0.9414, 0.1895, 0.9326, 0.1895, 0.9324, 0.1039, 0.9414, 0.1025, 0.9324, 0.1039, 0.9238, 0.1025, 0.9238, 0.01562, 0.9326, 0.01562, 0.9414, 0.1025, 0.9324, 0.1039, 0.9326, 0.01562, 0.9414, 0.01562, 0.9512, 0.1895, 0.9414, 0.1895, 0.9414, 0.1025, 0.9509, 0.1038, 0.9609, 0.1895, 0.9512, 0.1895, 0.9509, 0.1038, 0.9609, 0.1025, 0.9509, 0.1038, 0.9414, 0.1025, 0.9414, 0.01562, 0.9512, 0.01562, 0.9609, 0.1025, 0.9509, 0.1038, 0.9512, 0.01562, 0.9609, 0.01562, 0.9697, 0.1895, 0.9609, 0.1895, 0.9609, 0.1025, 0.9701, 0.1057, 0.9785, 0.1895, 0.9697, 0.1895, 0.9701, 0.1057, 0.9785, 0.1025, 0.9701, 0.1057, 0.9609, 0.1025, 0.9609, 0.01562, 0.9697, 0.01562, 0.9785, 0.1025, 0.9701, 0.1057, 0.9697, 0.01562, 0.9785, 0.01562, 0.9697, 0.1895, 0.9785, 0.1895, 0.9785, 0.1025, 0.97, 0.1048, 0.9609, 0.1895, 0.9697, 0.1895, 0.97, 0.1048, 0.9609, 0.1025, 0.97, 0.1048, 0.9785, 0.1025, 0.9785, 0.01562, 0.9697, 0.01562, 0.9609, 0.1025, 0.97, 0.1048, 0.9697, 0.01562, 0.9609, 0.01562, 0.7373, 0.3828, 0.748, 0.3633, 0.7686, 0.3633, 0.7542, 0.3832, 0.7266, 0.4023, 0.7373, 0.3828, 0.7542, 0.3832, 0.7383, 0.4023, 0.7542, 0.3832, 0.7686, 0.3633, 0.7891, 0.3633, 0.7695, 0.3828, 0.7383, 0.4023, 0.7542, 0.3832, 0.7695, 0.3828, 0.75, 0.4023, 0.7031, 0.3828, 0.7031, 0.3633, 0.7256, 0.3633, 0.7196, 0.3822, 0.7031, 0.4023, 0.7031, 0.3828, 0.7196, 0.3822, 0.7148, 0.4023, 0.7196, 0.3822, 0.7256, 0.3633, 0.748, 0.3633, 0.7373, 0.3828, 0.7148, 0.4023, 0.7196, 0.3822, 0.7373, 0.3828, 0.7266, 0.4023, 0.6689, 0.3828, 0.6582, 0.3633, 0.6807, 0.3633, 0.6863, 0.3837, 0.6797, 0.4023, 0.6689, 0.3828, 0.6863, 0.3837, 0.6914, 0.4023, 0.6863, 0.3837, 0.6807, 0.3633, 0.7031, 0.3633, 0.7031, 0.3828, 0.6914, 0.4023, 0.6863, 0.3837, 0.7031, 0.3828, 0.7031, 0.4023, 0.6367, 0.3828, 0.6172, 0.3633, 0.6377, 0.3633, 0.6535, 0.3825, 0.6562, 0.4023, 0.6367, 0.3828, 0.6535, 0.3825, 0.668, 0.4023, 0.6535, 0.3825, 0.6377, 0.3633, 0.6582, 0.3633, 0.6689, 0.3828, 0.668, 0.4023, 0.6535, 0.3825, 0.6689, 0.3828, 0.6797, 0.4023, 0.6074, 0.3828, 0.5781, 0.3633, 0.5977, 0.3633, 0.6205, 0.3824, 0.6367, 0.4023, 0.6074, 0.3828, 0.6205, 0.3824, 0.6465, 0.4023, 0.6205, 0.3824, 0.5977, 0.3633, 0.6172, 0.3633, 0.6367, 0.3828, 0.6465, 0.4023, 0.6205, 0.3824, 0.6367, 0.3828, 0.6562, 0.4023, 0.6367, 0.3828, 0.6172, 0.3633, 0.5977, 0.3633, 0.6221, 0.3831, 0.6562, 0.4023, 0.6367, 0.3828, 0.6221, 0.3831, 0.6465, 0.4023, 0.6221, 0.3831, 0.5977, 0.3633, 0.5781, 0.3633, 0.6074, 0.3828, 0.6465, 0.4023, 0.6221, 0.3831, 0.6074, 0.3828, 0.6367, 0.4023, 0.6689, 0.3828, 0.6582, 0.3633, 0.6377, 0.3633, 0.6528, 0.3827, 0.6797, 0.4023, 0.6689, 0.3828, 0.6528, 0.3827, 0.668, 0.4023, 0.6528, 0.3827, 0.6377, 0.3633, 0.6172, 0.3633, 0.6367, 0.3828, 0.668, 0.4023, 0.6528, 0.3827, 0.6367, 0.3828, 0.6562, 0.4023, 0.7031, 0.3828, 0.7031, 0.3633, 0.6807, 0.3633, 0.6863, 0.3827, 0.7031, 0.4023, 0.7031, 0.3828, 0.6863, 0.3827, 0.6914, 0.4023, 0.6863, 0.3827, 0.6807, 0.3633, 0.6582, 0.3633, 0.6689, 0.3828, 0.6914, 0.4023, 0.6863, 0.3827, 0.6689, 0.3828, 0.6797, 0.4023, 0.7373, 0.3828, 0.748, 0.3633, 0.7256, 0.3633, 0.7203, 0.3825, 0.7266, 0.4023, 0.7373, 0.3828, 0.7203, 0.3825, 0.7148, 0.4023, 0.7203, 0.3825, 0.7256, 0.3633, 0.7031, 0.3633, 0.7031, 0.3828, 0.7148, 0.4023, 0.7203, 0.3825, 0.7031, 0.3828, 0.7031, 0.4023, 0.7695, 0.3828, 0.7891, 0.3633, 0.7686, 0.3633, 0.753, 0.3833, 0.75, 0.4023, 0.7695, 0.3828, 0.753, 0.3833, 0.7383, 0.4023, 0.753, 0.3833, 0.7686, 0.3633, 0.748, 0.3633, 0.7373, 0.3828, 0.7383, 0.4023, 0.753, 0.3833, 0.7373, 0.3828, 0.7266, 0.4023, 0.7998, 0.3828, 0.8281, 0.3633, 0.8086, 0.3633, 0.7851, 0.3824, 0.7715, 0.4023, 0.7998, 0.3828, 0.7851, 0.3824, 0.7607, 0.4023, 0.7851, 0.3824, 0.8086, 0.3633, 0.7891, 0.3633, 0.7695, 0.3828, 0.7607, 0.4023, 0.7851, 0.3824, 0.7695, 0.3828, 0.75, 0.4023, 0.7695, 0.3828, 0.7891, 0.3633, 0.8086, 0.3633, 0.7838, 0.3833, 0.75, 0.4023, 0.7695, 0.3828, 0.7838, 0.3833, 0.7607, 0.4023, 0.7838, 0.3833, 0.8086, 0.3633, 0.8281, 0.3633, 0.7998, 0.3828, 0.7607, 0.4023, 0.7838, 0.3833, 0.7998, 0.3828, 0.7715, 0.4023])
me_mesh.use_remesh_preserve_volume = False
me_mesh.use_remesh_preserve_attributes = False
me_mesh.use_mirror_vertex_groups = False
me_mesh.update()
arm_armature = bpy.data.armatures.new('Armature')  # bones are not reproduced

# ---- objects
ob_armature = bpy.data.objects.new('Armature', arm_armature)
ob_mesh = bpy.data.objects.new('Mesh', me_mesh)
ob_lamp = bpy.data.objects.new('Lamp', light_spot)
ob_camera = bpy.data.objects.new('Camera', cam_camera)

# ---- transforms, parenting, visibility, modifiers, constraints
ob_armature.location = (2.86, -114.4, 56.82)
ob_armature.rotation_euler = (-1.571, -0.0, 0.0)
ob_armature.scale = (35.99, 35.99, 35.99)
ob_armature.lock_rotations_4d = False
ob_armature.empty_display_type = 'ARROWS'
ob_armature.show_in_front = True
ob_armature.lineart.crease_threshold = 0.0
ob_mesh.location = (0.0, 0.0, 0.0)
ob_mesh.lock_rotations_4d = False
ob_mesh.empty_display_type = 'ARROWS'
ob_mesh.lineart.crease_threshold = 0.0
_vg = ob_mesh.vertex_groups.new(name='Bone')
_vg.add([60, 61, 62, 63, 64, 65, 66, 67, 68, 69, 70, 71, 72, 73, 74, 75, 76, 77, 78, 79, 80, 81, 82, 83, 84, 85, 86, 87, 88, 89, 90, 91, 92, 93, 94, 95, 200, 203, 206, 208, 210, 212, 215, 217, 220, 222, 223, 227, 228, 229, 230, 231, 232, 233, 234, 235, 236, 237, 238, 239, 240, 241, 242, 243, 244, 245, 246, 247, 248, 249, 250, 251, 252, 253, 254, 255, 256, 257, 258, 259, 260, 261, 262, 263, 324, 325, 326, 327, 328, 329, 330, 331, 332, 333, 334, 335], 1.0, 'REPLACE')
_vg = ob_mesh.vertex_groups.new(name='Bone.001')
_vg.add([202, 204, 205, 207, 211, 213, 214, 216, 218, 221, 224, 226, 312, 313, 314, 315, 316, 317, 318, 319, 320, 321, 322, 323], 1.0, 'REPLACE')
_vg = ob_mesh.vertex_groups.new(name='Bone.002')
_vg.add([48, 49, 50, 51, 52, 53, 54, 55, 56, 57, 58, 59, 175, 180, 183, 187, 189, 192, 195, 199, 201, 209, 219, 225], 1.0, 'REPLACE')
_vg = ob_mesh.vertex_groups.new(name='Bone.003')
_vg.add([173, 174, 176, 178, 181, 184, 186, 188, 190, 193, 196, 198, 300, 301, 302, 303, 304, 305, 306, 307, 308, 309, 310, 311], 1.0, 'REPLACE')
_vg = ob_mesh.vertex_groups.new(name='Bone.004')
_vg.add([36, 37, 38, 39, 40, 41, 42, 43, 44, 45, 46, 47, 150, 158, 162, 169, 172, 177, 179, 182, 185, 191, 194, 197], 1.0, 'REPLACE')
_vg = ob_mesh.vertex_groups.new(name='Bone.005')
_vg.add([149, 152, 153, 154, 156, 157, 160, 161, 165, 166, 168, 170, 288, 289, 290, 291, 292, 293, 294, 295, 296, 297, 298, 299], 1.0, 'REPLACE')
_vg = ob_mesh.vertex_groups.new(name='Bone.006')
_vg.add([24, 25, 26, 27, 28, 29, 30, 31, 32, 33, 34, 35, 129, 132, 135, 140, 146, 151, 155, 159, 163, 164, 167, 171], 1.0, 'REPLACE')
_vg = ob_mesh.vertex_groups.new(name='Bone.007')
_vg.add([127, 128, 131, 133, 134, 137, 139, 142, 143, 144, 145, 148, 276, 277, 278, 279, 280, 281, 282, 283, 284, 285, 286, 287], 1.0, 'REPLACE')
_vg = ob_mesh.vertex_groups.new(name='Bone.008')
_vg.add([0, 3, 4, 6, 8, 10, 12, 14, 16, 18, 20, 22, 98, 100, 106, 110, 119, 122, 125, 130, 136, 138, 141, 147], 1.0, 'REPLACE')
_vg = ob_mesh.vertex_groups.new(name='Bone.009')
_vg.add([1, 2, 5, 7, 9, 11, 13, 15, 17, 19, 21, 23, 96, 97, 99, 101, 102, 103, 104, 105, 107, 108, 109, 111, 112, 113, 114, 115, 116, 117, 118, 120, 121, 123, 124, 126, 264, 265, 266, 267, 268, 269, 270, 271, 272, 273, 274, 275], 1.0, 'REPLACE')
_m = ob_mesh.modifiers.new('Armature', 'ARMATURE')
_m.object = ob_armature
ob_lamp.location = (4.076, 1.005, 5.904)
ob_lamp.rotation_euler = (0.6503, 0.05522, 1.866)
ob_lamp.lock_rotations_4d = False
ob_lamp.empty_display_type = 'ARROWS'
ob_lamp.color = (0.0, 0.0, 0.0, 0.0)
ob_lamp.lineart.crease_threshold = 0.0
ob_camera.location = (7.481, -6.508, 5.344)
ob_camera.rotation_euler = (1.109, 0.01082, 0.8149)
ob_camera.lock_rotations_4d = False
ob_camera.empty_display_type = 'ARROWS'
ob_camera.color = (0.0, 0.0, 0.0, 0.0)
ob_camera.display_type = 'WIRE'
ob_camera.lineart.crease_threshold = 0.0

# ---- collection membership
col_collection_1.objects.link(ob_armature)
col_collection_1.objects.link(ob_mesh)
col_collection_1.objects.link(ob_lamp)
col_collection_1.objects.link(ob_camera)

# ---- scene / render settings (as saved in the file)
scene.camera = ob_camera
scene.frame_start = 1; scene.frame_end = 40; scene.frame_set(32)
scene.render.engine = 'BLENDER_EEVEE_NEXT'
scene.render.image_settings.file_format = 'JPEG'
scene.render.image_settings.color_mode = 'RGB'
scene.render.image_settings.compression = 90
scene.render.resolution_x = 800
scene.render.resolution_y = 600
scene.render.pixel_aspect_x = 100.0
scene.render.pixel_aspect_y = 100.0
scene.render.fps = 25
scene.render.dither_intensity = 0.0
scene.render.use_compositing = False
scene.render.use_sequencer = False
scene.render.bake_margin = 2
scene.render.bake_bias = 0.0
scene.render.use_stamp_time = False
scene.render.use_stamp_date = False
scene.render.use_stamp_frame = False
scene.render.use_stamp_camera = False
scene.render.use_stamp_scene = False
scene.render.use_stamp_filename = False
scene.render.use_stamp_render_time = False
scene.render.stamp_font_size = 0
scene.cycles.use_denoising = False
scene.cycles.samples = 10
scene.cycles.sampling_pattern = 'TABULATED_SOBOL'
scene.cycles.light_sampling_threshold = 0.0
scene.cycles.use_adaptive_sampling = False
scene.cycles.use_light_tree = False
scene.cycles.blur_glossy = 0.0
scene.cycles.volume_bounces = 1
scene.cycles.pixel_filter_type = 'GAUSSIAN'
scene.cycles.sample_clamp_indirect = 0.0
scene.view_settings.view_transform = 'Raw'
bpy.context.view_layer.update()
